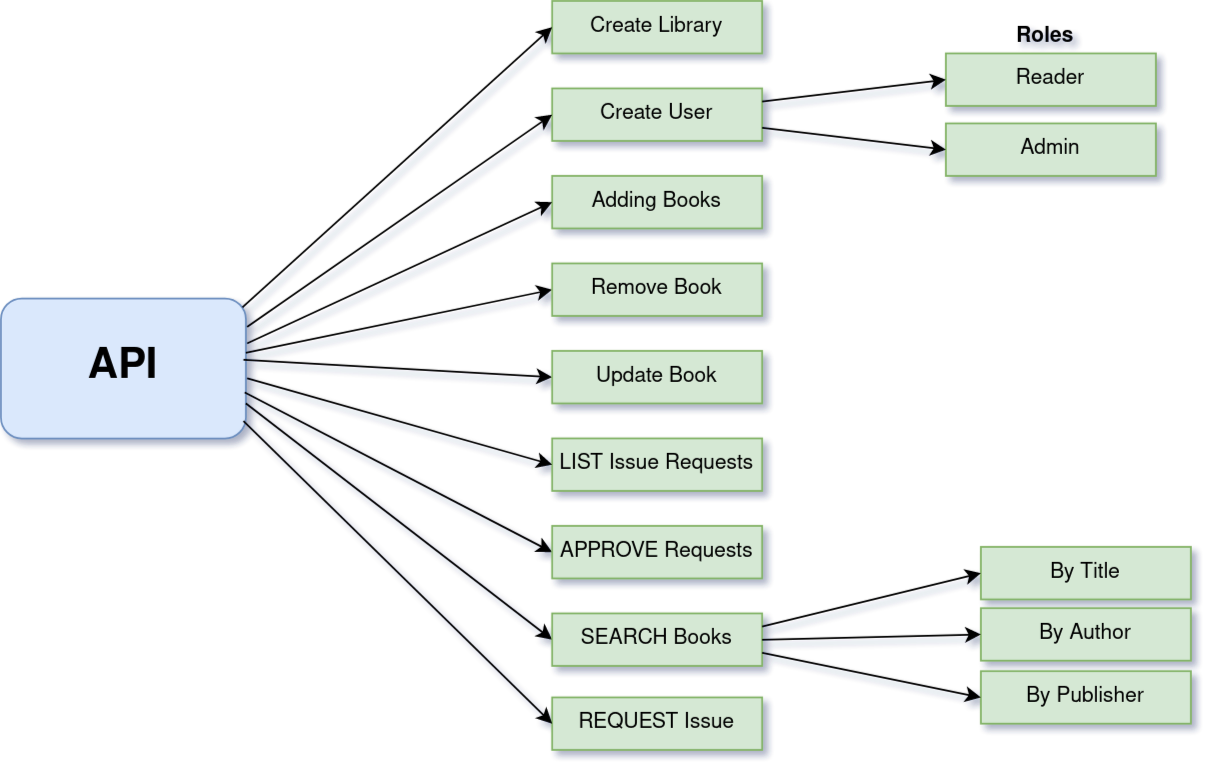

The diagram above was exported from draw.io. Its source (the exported page's mxGraphModel, read from the mxfile embedded in the PNG):
<mxGraphModel dx="819" dy="454" grid="1" gridSize="10" guides="1" tooltips="1" connect="1" arrows="1" fold="1" page="1" pageScale="1" pageWidth="850" pageHeight="1100" background="none" math="0" shadow="1">
  <root>
    <mxCell id="0" />
    <mxCell id="1" parent="0" />
    <mxCell id="9fPIElIGuphB7B0dpElN-1" value="&lt;b&gt;&lt;font style=&quot;font-size: 24px;&quot;&gt;API&lt;/font&gt;&lt;/b&gt;" style="rounded=1;whiteSpace=wrap;html=1;fillColor=#dae8fc;strokeColor=#6c8ebf;glass=0;shadow=0;" parent="1" vertex="1">
      <mxGeometry x="70" y="372" width="140" height="80" as="geometry" />
    </mxCell>
    <mxCell id="9fPIElIGuphB7B0dpElN-2" value="&lt;div&gt;Create Library&lt;/div&gt;" style="rounded=0;whiteSpace=wrap;html=1;fillColor=#d5e8d4;strokeColor=#82b366;" parent="1" vertex="1">
      <mxGeometry x="385" y="202" width="120" height="30" as="geometry" />
    </mxCell>
    <mxCell id="9fPIElIGuphB7B0dpElN-3" value="" style="endArrow=classic;html=1;rounded=0;entryX=0;entryY=0.5;entryDx=0;entryDy=0;exitX=0.986;exitY=0.063;exitDx=0;exitDy=0;exitPerimeter=0;" parent="1" source="9fPIElIGuphB7B0dpElN-1" target="9fPIElIGuphB7B0dpElN-2" edge="1">
      <mxGeometry width="50" height="50" relative="1" as="geometry">
        <mxPoint x="230" y="272" as="sourcePoint" />
        <mxPoint x="385" y="227" as="targetPoint" />
      </mxGeometry>
    </mxCell>
    <mxCell id="9fPIElIGuphB7B0dpElN-5" value="&lt;div&gt;Create User&lt;br&gt;&lt;/div&gt;" style="rounded=0;whiteSpace=wrap;html=1;fillColor=#d5e8d4;strokeColor=#82b366;" parent="1" vertex="1">
      <mxGeometry x="385" y="252" width="120" height="30" as="geometry" />
    </mxCell>
    <mxCell id="9fPIElIGuphB7B0dpElN-6" value="" style="endArrow=classic;html=1;rounded=0;entryX=0;entryY=0.5;entryDx=0;entryDy=0;exitX=1.005;exitY=0.204;exitDx=0;exitDy=0;exitPerimeter=0;" parent="1" source="9fPIElIGuphB7B0dpElN-1" target="9fPIElIGuphB7B0dpElN-5" edge="1">
      <mxGeometry width="50" height="50" relative="1" as="geometry">
        <mxPoint x="260" y="312" as="sourcePoint" />
        <mxPoint x="395" y="227" as="targetPoint" />
      </mxGeometry>
    </mxCell>
    <mxCell id="9fPIElIGuphB7B0dpElN-8" value="Admin" style="rounded=0;whiteSpace=wrap;html=1;fillColor=#d5e8d4;strokeColor=#82b366;" parent="1" vertex="1">
      <mxGeometry x="610" y="272" width="120" height="30" as="geometry" />
    </mxCell>
    <mxCell id="9fPIElIGuphB7B0dpElN-16" value="&lt;div&gt;Reader&lt;br&gt;&lt;/div&gt;" style="rounded=0;whiteSpace=wrap;html=1;fillColor=#d5e8d4;strokeColor=#82b366;" parent="1" vertex="1">
      <mxGeometry x="610" y="232" width="120" height="30" as="geometry" />
    </mxCell>
    <mxCell id="jqnifKjrOQxnmUVdIpNT-1" value="&lt;div&gt;Adding Books&lt;/div&gt;" style="rounded=0;whiteSpace=wrap;html=1;fillColor=#d5e8d4;strokeColor=#82b366;" parent="1" vertex="1">
      <mxGeometry x="385" y="302" width="120" height="30" as="geometry" />
    </mxCell>
    <mxCell id="jqnifKjrOQxnmUVdIpNT-2" value="" style="endArrow=classic;html=1;rounded=0;entryX=0;entryY=0.5;entryDx=0;entryDy=0;exitX=1.005;exitY=0.321;exitDx=0;exitDy=0;exitPerimeter=0;" parent="1" source="9fPIElIGuphB7B0dpElN-1" target="jqnifKjrOQxnmUVdIpNT-1" edge="1">
      <mxGeometry width="50" height="50" relative="1" as="geometry">
        <mxPoint x="250" y="352" as="sourcePoint" />
        <mxPoint x="395" y="277" as="targetPoint" />
      </mxGeometry>
    </mxCell>
    <mxCell id="jqnifKjrOQxnmUVdIpNT-3" value="" style="endArrow=classic;html=1;rounded=0;entryX=0;entryY=0.5;entryDx=0;entryDy=0;exitX=1;exitY=0.388;exitDx=0;exitDy=0;exitPerimeter=0;" parent="1" source="9fPIElIGuphB7B0dpElN-1" target="jqnifKjrOQxnmUVdIpNT-4" edge="1">
      <mxGeometry width="50" height="50" relative="1" as="geometry">
        <mxPoint x="240" y="397" as="sourcePoint" />
        <mxPoint x="395" y="327" as="targetPoint" />
      </mxGeometry>
    </mxCell>
    <mxCell id="jqnifKjrOQxnmUVdIpNT-4" value="&lt;div&gt;Remove Book&lt;/div&gt;" style="rounded=0;whiteSpace=wrap;html=1;fillColor=#d5e8d4;strokeColor=#82b366;" parent="1" vertex="1">
      <mxGeometry x="385" y="352" width="120" height="30" as="geometry" />
    </mxCell>
    <mxCell id="jqnifKjrOQxnmUVdIpNT-9" value="&lt;b&gt;Roles&lt;/b&gt;" style="text;html=1;strokeColor=none;fillColor=none;align=center;verticalAlign=middle;whiteSpace=wrap;rounded=0;" parent="1" vertex="1">
      <mxGeometry x="637" y="208" width="60" height="30" as="geometry" />
    </mxCell>
    <mxCell id="jqnifKjrOQxnmUVdIpNT-11" value="" style="endArrow=classic;html=1;rounded=0;entryX=0;entryY=0.5;entryDx=0;entryDy=0;exitX=0.99;exitY=0.438;exitDx=0;exitDy=0;exitPerimeter=0;" parent="1" source="9fPIElIGuphB7B0dpElN-1" target="jqnifKjrOQxnmUVdIpNT-12" edge="1">
      <mxGeometry width="50" height="50" relative="1" as="geometry">
        <mxPoint x="240" y="410" as="sourcePoint" />
        <mxPoint x="395" y="377" as="targetPoint" />
      </mxGeometry>
    </mxCell>
    <mxCell id="jqnifKjrOQxnmUVdIpNT-12" value="&lt;div&gt;Update Book&lt;/div&gt;" style="rounded=0;whiteSpace=wrap;html=1;fillColor=#d5e8d4;strokeColor=#82b366;" parent="1" vertex="1">
      <mxGeometry x="385" y="402" width="120" height="30" as="geometry" />
    </mxCell>
    <mxCell id="jqnifKjrOQxnmUVdIpNT-13" value="&lt;div&gt;LIST Issue Requests&lt;/div&gt;" style="rounded=0;whiteSpace=wrap;html=1;fillColor=#d5e8d4;strokeColor=#82b366;" parent="1" vertex="1">
      <mxGeometry x="385" y="452" width="120" height="30" as="geometry" />
    </mxCell>
    <mxCell id="jqnifKjrOQxnmUVdIpNT-14" value="" style="endArrow=classic;html=1;rounded=0;entryX=0;entryY=0.5;entryDx=0;entryDy=0;exitX=1.005;exitY=0.571;exitDx=0;exitDy=0;exitPerimeter=0;" parent="1" source="9fPIElIGuphB7B0dpElN-1" target="jqnifKjrOQxnmUVdIpNT-13" edge="1">
      <mxGeometry width="50" height="50" relative="1" as="geometry">
        <mxPoint x="240" y="422" as="sourcePoint" />
        <mxPoint x="395" y="427" as="targetPoint" />
      </mxGeometry>
    </mxCell>
    <mxCell id="jqnifKjrOQxnmUVdIpNT-15" value="" style="endArrow=classic;html=1;rounded=0;entryX=0;entryY=0.5;entryDx=0;entryDy=0;exitX=0.995;exitY=0.671;exitDx=0;exitDy=0;exitPerimeter=0;" parent="1" source="9fPIElIGuphB7B0dpElN-1" target="jqnifKjrOQxnmUVdIpNT-16" edge="1">
      <mxGeometry width="50" height="50" relative="1" as="geometry">
        <mxPoint x="250" y="382" as="sourcePoint" />
        <mxPoint x="405" y="437" as="targetPoint" />
      </mxGeometry>
    </mxCell>
    <mxCell id="jqnifKjrOQxnmUVdIpNT-16" value="&lt;div&gt;APPROVE Requests&lt;/div&gt;" style="rounded=0;whiteSpace=wrap;html=1;fillColor=#d5e8d4;strokeColor=#82b366;" parent="1" vertex="1">
      <mxGeometry x="385" y="502" width="120" height="30" as="geometry" />
    </mxCell>
    <mxCell id="jqnifKjrOQxnmUVdIpNT-17" value="" style="endArrow=classic;html=1;rounded=0;entryX=0;entryY=0.5;entryDx=0;entryDy=0;exitX=1;exitY=0.75;exitDx=0;exitDy=0;" parent="1" source="9fPIElIGuphB7B0dpElN-1" target="jqnifKjrOQxnmUVdIpNT-18" edge="1">
      <mxGeometry width="50" height="50" relative="1" as="geometry">
        <mxPoint x="260" y="380" as="sourcePoint" />
        <mxPoint x="385" y="577" as="targetPoint" />
      </mxGeometry>
    </mxCell>
    <mxCell id="jqnifKjrOQxnmUVdIpNT-18" value="&lt;div&gt;SEARCH Books&lt;/div&gt;" style="rounded=0;whiteSpace=wrap;html=1;fillColor=#d5e8d4;strokeColor=#82b366;" parent="1" vertex="1">
      <mxGeometry x="385" y="552" width="120" height="30" as="geometry" />
    </mxCell>
    <mxCell id="jqnifKjrOQxnmUVdIpNT-19" value="By Title" style="rounded=0;whiteSpace=wrap;html=1;fillColor=#d5e8d4;strokeColor=#82b366;" parent="1" vertex="1">
      <mxGeometry x="630" y="514" width="120" height="30" as="geometry" />
    </mxCell>
    <mxCell id="jqnifKjrOQxnmUVdIpNT-20" value="By Author" style="rounded=0;whiteSpace=wrap;html=1;fillColor=#d5e8d4;strokeColor=#82b366;" parent="1" vertex="1">
      <mxGeometry x="630" y="549" width="120" height="30" as="geometry" />
    </mxCell>
    <mxCell id="jqnifKjrOQxnmUVdIpNT-23" value="By Publisher" style="rounded=0;whiteSpace=wrap;html=1;fillColor=#d5e8d4;strokeColor=#82b366;" parent="1" vertex="1">
      <mxGeometry x="630" y="585" width="120" height="30" as="geometry" />
    </mxCell>
    <mxCell id="jqnifKjrOQxnmUVdIpNT-24" value="" style="endArrow=classic;html=1;rounded=0;entryX=0;entryY=0.5;entryDx=0;entryDy=0;exitX=1;exitY=0.25;exitDx=0;exitDy=0;" parent="1" source="jqnifKjrOQxnmUVdIpNT-18" target="jqnifKjrOQxnmUVdIpNT-19" edge="1">
      <mxGeometry width="50" height="50" relative="1" as="geometry">
        <mxPoint x="470" y="620" as="sourcePoint" />
        <mxPoint x="590" y="565" as="targetPoint" />
        <Array as="points" />
      </mxGeometry>
    </mxCell>
    <mxCell id="jqnifKjrOQxnmUVdIpNT-25" value="&lt;div&gt;REQUEST Issue&lt;br&gt;&lt;/div&gt;" style="rounded=0;whiteSpace=wrap;html=1;fillColor=#d5e8d4;strokeColor=#82b366;" parent="1" vertex="1">
      <mxGeometry x="385" y="600" width="120" height="30" as="geometry" />
    </mxCell>
    <mxCell id="jqnifKjrOQxnmUVdIpNT-26" value="" style="endArrow=classic;html=1;rounded=0;entryX=0;entryY=0.5;entryDx=0;entryDy=0;exitX=0.99;exitY=0.875;exitDx=0;exitDy=0;exitPerimeter=0;" parent="1" source="9fPIElIGuphB7B0dpElN-1" target="jqnifKjrOQxnmUVdIpNT-25" edge="1">
      <mxGeometry width="50" height="50" relative="1" as="geometry">
        <mxPoint x="250" y="438" as="sourcePoint" />
        <mxPoint x="376" y="625" as="targetPoint" />
      </mxGeometry>
    </mxCell>
    <mxCell id="jqnifKjrOQxnmUVdIpNT-32" value="" style="endArrow=classic;html=1;rounded=0;entryX=0;entryY=0.5;entryDx=0;entryDy=0;exitX=1;exitY=0.25;exitDx=0;exitDy=0;" parent="1" source="9fPIElIGuphB7B0dpElN-5" target="9fPIElIGuphB7B0dpElN-16" edge="1">
      <mxGeometry width="50" height="50" relative="1" as="geometry">
        <mxPoint x="530" y="254" as="sourcePoint" />
        <mxPoint x="615" y="252" as="targetPoint" />
        <Array as="points" />
      </mxGeometry>
    </mxCell>
    <mxCell id="jqnifKjrOQxnmUVdIpNT-33" value="" style="endArrow=classic;html=1;rounded=0;entryX=0;entryY=0.5;entryDx=0;entryDy=0;exitX=1;exitY=0.75;exitDx=0;exitDy=0;" parent="1" source="9fPIElIGuphB7B0dpElN-5" target="9fPIElIGuphB7B0dpElN-8" edge="1">
      <mxGeometry width="50" height="50" relative="1" as="geometry">
        <mxPoint x="520" y="272" as="sourcePoint" />
        <mxPoint x="605" y="270" as="targetPoint" />
        <Array as="points" />
      </mxGeometry>
    </mxCell>
    <mxCell id="jqnifKjrOQxnmUVdIpNT-34" value="" style="endArrow=classic;html=1;rounded=0;exitX=1;exitY=0.5;exitDx=0;exitDy=0;entryX=0;entryY=0.5;entryDx=0;entryDy=0;" parent="1" source="jqnifKjrOQxnmUVdIpNT-18" target="jqnifKjrOQxnmUVdIpNT-20" edge="1">
      <mxGeometry width="50" height="50" relative="1" as="geometry">
        <mxPoint x="530" y="600" as="sourcePoint" />
        <mxPoint x="630" y="570" as="targetPoint" />
        <Array as="points" />
      </mxGeometry>
    </mxCell>
    <mxCell id="jqnifKjrOQxnmUVdIpNT-35" value="" style="endArrow=classic;html=1;rounded=0;exitX=1;exitY=0.75;exitDx=0;exitDy=0;entryX=0;entryY=0.5;entryDx=0;entryDy=0;" parent="1" source="jqnifKjrOQxnmUVdIpNT-18" target="jqnifKjrOQxnmUVdIpNT-23" edge="1">
      <mxGeometry width="50" height="50" relative="1" as="geometry">
        <mxPoint x="515" y="577" as="sourcePoint" />
        <mxPoint x="640" y="575" as="targetPoint" />
        <Array as="points" />
      </mxGeometry>
    </mxCell>
  </root>
</mxGraphModel>